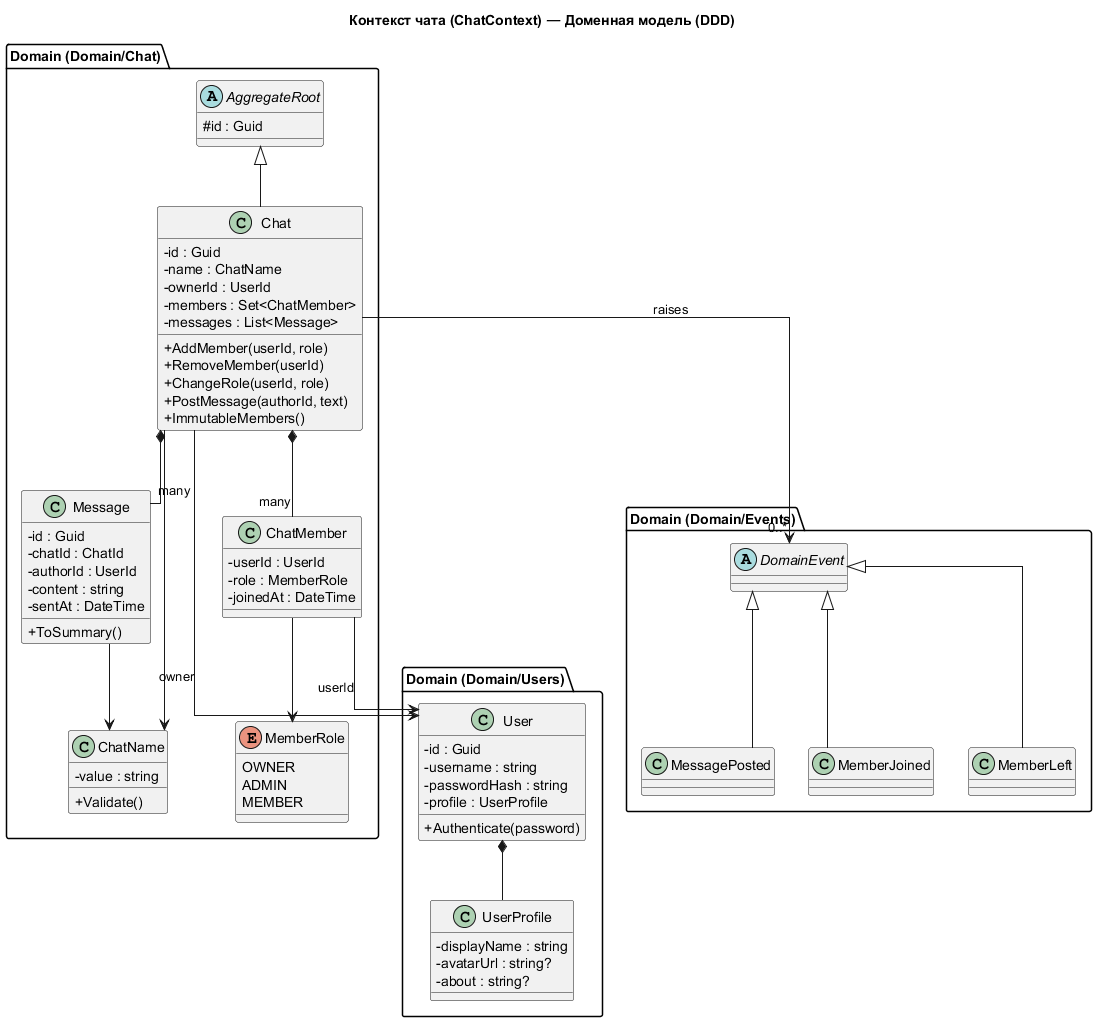

The diagram above was rendered by PlantUML. Its source (embedded in the PNG):
@startuml
' Контекст чата: диаграмма классов доменной модели (DDD)
skinparam classAttributeIconSize 0
skinparam shadowing false
skinparam linetype ortho
title Контекст чата (ChatContext) — Доменная модель (DDD)

package "Domain (Domain/Chat)" {
  abstract class AggregateRoot {
    # id : Guid
  }

  class Chat {
    - id : Guid
    - name : ChatName
    - ownerId : UserId
    - members : Set<ChatMember>
    - messages : List<Message>
    + AddMember(userId, role)
    + RemoveMember(userId)
    + ChangeRole(userId, role)
    + PostMessage(authorId, text)
    + ImmutableMembers()
  }

  class ChatMember {
    - userId : UserId
    - role : MemberRole
    - joinedAt : DateTime
  }

  class Message {
    - id : Guid
    - chatId : ChatId
    - authorId : UserId
    - content : string
    - sentAt : DateTime
    + ToSummary()
  }

  enum MemberRole {
    OWNER
    ADMIN
    MEMBER
  }

  class ChatName {
    - value : string
    + Validate()
  }

  Chat *-- "many" ChatMember
  Chat *-- "many" Message
  ChatMember --> MemberRole
  Chat --> ChatName
  AggregateRoot <|-- Chat
}

package "Domain (Domain/Users)" {
  class User {
    - id : Guid
    - username : string
    - passwordHash : string
    - profile : UserProfile
    + Authenticate(password)
  }
  class UserProfile {
    - displayName : string
    - avatarUrl : string?
    - about : string?
  }
  User *-- UserProfile
}

package "Domain (Domain/Events)" {
  abstract class DomainEvent
  class MessagePosted
  class MemberJoined
  class MemberLeft
  DomainEvent <|-- MessagePosted
  DomainEvent <|-- MemberJoined
  DomainEvent <|-- MemberLeft
}

Chat --> "0..*" DomainEvent : raises
Message --> ChatName
Chat --> User : owner
ChatMember --> User : userId

@enduml